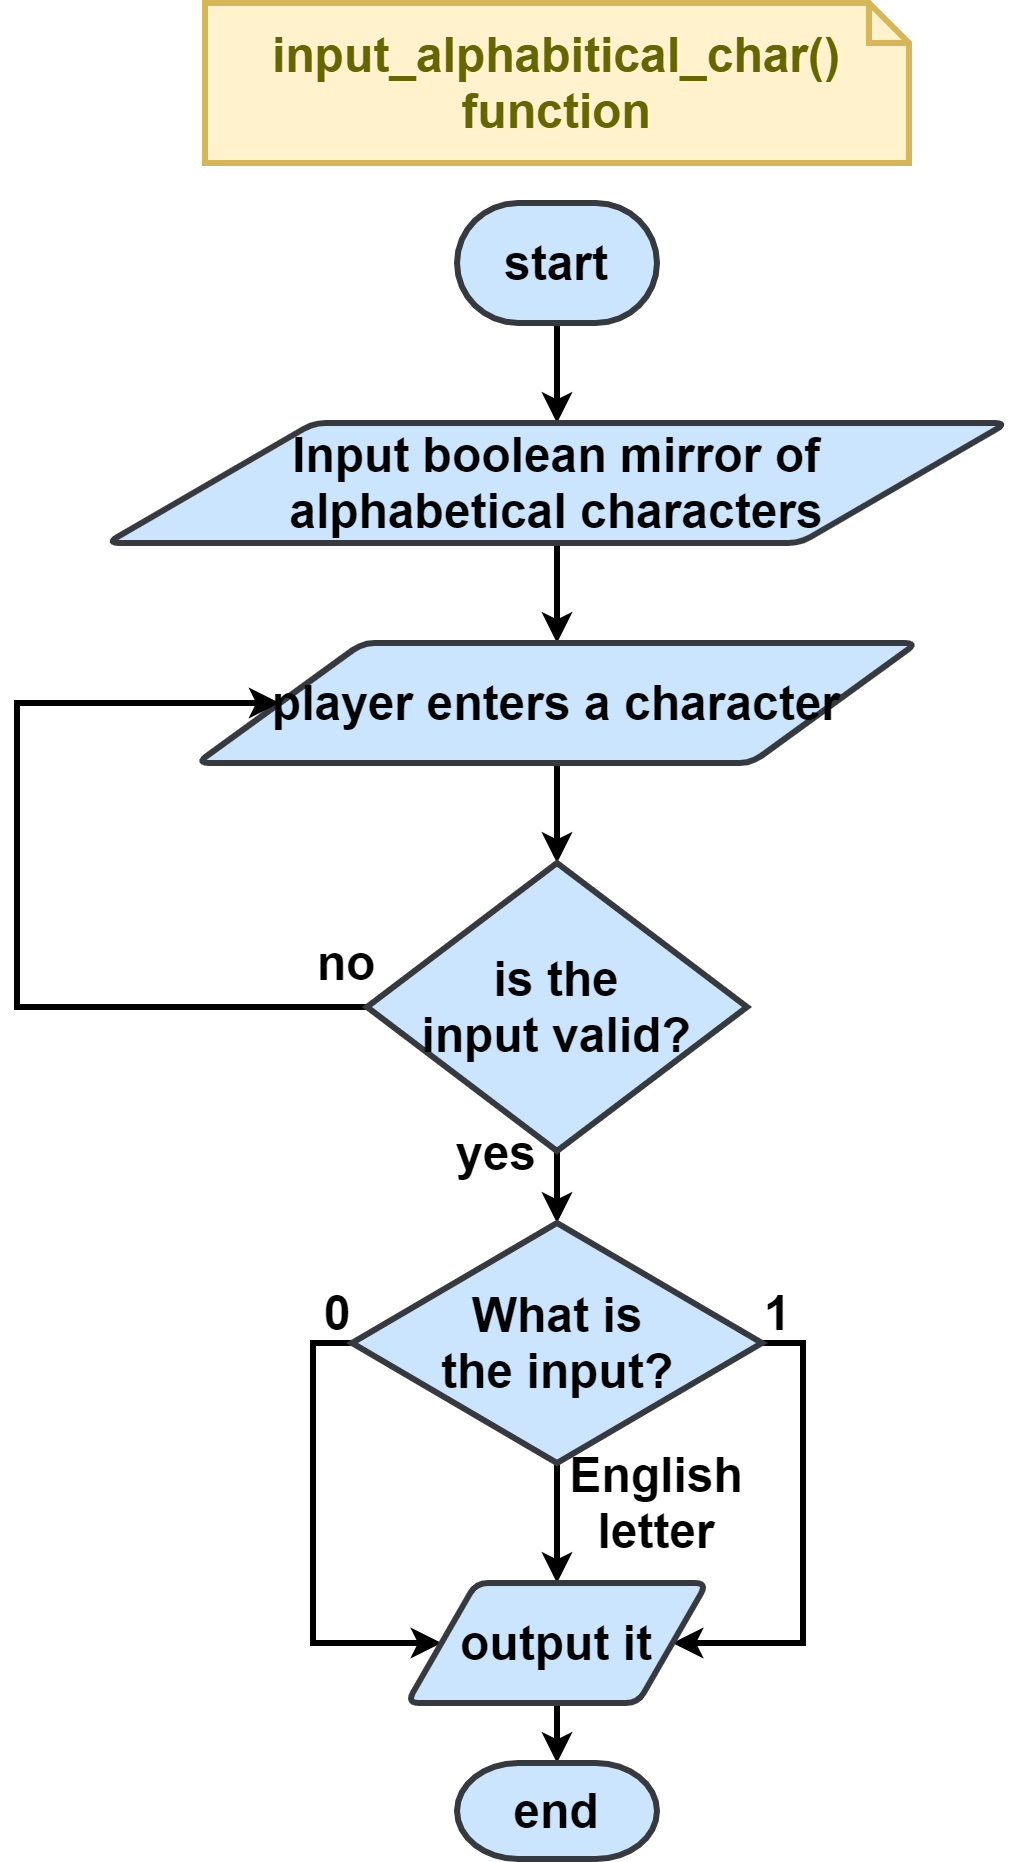

The diagram above was exported from draw.io. Its source (the exported page's mxGraphModel, read from the mxfile embedded in the PNG):
<mxGraphModel dx="846" dy="494" grid="1" gridSize="10" guides="1" tooltips="1" connect="1" arrows="1" fold="1" page="1" pageScale="1" pageWidth="1169" pageHeight="827" math="0" shadow="0">
  <root>
    <mxCell id="fqSj2Pt1jWSfGKGqehiX-0" />
    <mxCell id="fqSj2Pt1jWSfGKGqehiX-1" parent="fqSj2Pt1jWSfGKGqehiX-0" />
    <mxCell id="XNPSpPIP9Y8oTSEoxsCt-3" style="edgeStyle=orthogonalEdgeStyle;rounded=0;orthogonalLoop=1;jettySize=auto;html=1;exitX=0.5;exitY=1;exitDx=0;exitDy=0;exitPerimeter=0;entryX=0.5;entryY=0;entryDx=0;entryDy=0;strokeWidth=3;fontSize=24;fontStyle=1" parent="fqSj2Pt1jWSfGKGqehiX-1" source="XNPSpPIP9Y8oTSEoxsCt-1" target="XNPSpPIP9Y8oTSEoxsCt-2" edge="1">
      <mxGeometry relative="1" as="geometry" />
    </mxCell>
    <mxCell id="XNPSpPIP9Y8oTSEoxsCt-1" value="start" style="strokeWidth=3;html=1;shape=mxgraph.flowchart.terminator;whiteSpace=wrap;fontSize=24;fontStyle=1;fillColor=#cce5ff;strokeColor=#36393d;" parent="fqSj2Pt1jWSfGKGqehiX-1" vertex="1">
      <mxGeometry x="310" y="280" width="100" height="60" as="geometry" />
    </mxCell>
    <mxCell id="67QUEfvv5NN8kqE-JLaE-4" style="edgeStyle=orthogonalEdgeStyle;rounded=0;orthogonalLoop=1;jettySize=auto;html=1;exitX=0.5;exitY=1;exitDx=0;exitDy=0;entryX=0.5;entryY=0;entryDx=0;entryDy=0;strokeWidth=3;fontSize=24;fontStyle=1" parent="fqSj2Pt1jWSfGKGqehiX-1" source="XNPSpPIP9Y8oTSEoxsCt-2" target="XNPSpPIP9Y8oTSEoxsCt-4" edge="1">
      <mxGeometry relative="1" as="geometry" />
    </mxCell>
    <mxCell id="XNPSpPIP9Y8oTSEoxsCt-2" value="Input boolean mirror of&lt;br style=&quot;font-size: 24px&quot;&gt;alphabetical characters" style="shape=parallelogram;html=1;strokeWidth=3;perimeter=parallelogramPerimeter;whiteSpace=wrap;rounded=1;arcSize=12;size=0.23;fontSize=24;fontStyle=1;fillColor=#cce5ff;strokeColor=#36393d;" parent="fqSj2Pt1jWSfGKGqehiX-1" vertex="1">
      <mxGeometry x="135" y="390" width="450" height="60" as="geometry" />
    </mxCell>
    <mxCell id="67QUEfvv5NN8kqE-JLaE-3" style="edgeStyle=orthogonalEdgeStyle;rounded=0;orthogonalLoop=1;jettySize=auto;html=1;exitX=0.5;exitY=1;exitDx=0;exitDy=0;entryX=0.5;entryY=0;entryDx=0;entryDy=0;strokeWidth=3;fontSize=24;fontStyle=1" parent="fqSj2Pt1jWSfGKGqehiX-1" source="XNPSpPIP9Y8oTSEoxsCt-4" target="67QUEfvv5NN8kqE-JLaE-0" edge="1">
      <mxGeometry relative="1" as="geometry" />
    </mxCell>
    <mxCell id="XNPSpPIP9Y8oTSEoxsCt-4" value="player enters a character" style="shape=parallelogram;html=1;strokeWidth=3;perimeter=parallelogramPerimeter;whiteSpace=wrap;rounded=1;arcSize=12;size=0.23;fontSize=24;fontStyle=1;fillColor=#cce5ff;strokeColor=#36393d;" parent="fqSj2Pt1jWSfGKGqehiX-1" vertex="1">
      <mxGeometry x="180" y="500" width="360" height="60" as="geometry" />
    </mxCell>
    <mxCell id="67QUEfvv5NN8kqE-JLaE-1" style="edgeStyle=orthogonalEdgeStyle;rounded=0;orthogonalLoop=1;jettySize=auto;html=1;exitX=0;exitY=0.5;exitDx=0;exitDy=0;strokeWidth=3;fontSize=24;entryX=0;entryY=0.5;entryDx=0;entryDy=0;fontStyle=1" parent="fqSj2Pt1jWSfGKGqehiX-1" source="67QUEfvv5NN8kqE-JLaE-0" target="XNPSpPIP9Y8oTSEoxsCt-4" edge="1">
      <mxGeometry relative="1" as="geometry">
        <mxPoint x="160" y="510" as="targetPoint" />
        <Array as="points">
          <mxPoint x="90" y="682" />
          <mxPoint x="90" y="530" />
        </Array>
      </mxGeometry>
    </mxCell>
    <mxCell id="67QUEfvv5NN8kqE-JLaE-8" style="edgeStyle=orthogonalEdgeStyle;rounded=0;orthogonalLoop=1;jettySize=auto;html=1;exitX=0.5;exitY=1;exitDx=0;exitDy=0;entryX=0.5;entryY=0;entryDx=0;entryDy=0;strokeWidth=3;fontSize=24;fontStyle=1" parent="fqSj2Pt1jWSfGKGqehiX-1" source="67QUEfvv5NN8kqE-JLaE-0" target="67QUEfvv5NN8kqE-JLaE-5" edge="1">
      <mxGeometry relative="1" as="geometry" />
    </mxCell>
    <mxCell id="67QUEfvv5NN8kqE-JLaE-0" value="is the&lt;br&gt;input valid?" style="rhombus;whiteSpace=wrap;html=1;strokeWidth=3;fontSize=24;flipH=0;fontStyle=1;fillColor=#cce5ff;strokeColor=#36393d;" parent="fqSj2Pt1jWSfGKGqehiX-1" vertex="1">
      <mxGeometry x="265" y="610" width="190" height="144" as="geometry" />
    </mxCell>
    <mxCell id="67QUEfvv5NN8kqE-JLaE-2" value="yes" style="text;html=1;strokeColor=none;fillColor=none;align=center;verticalAlign=middle;whiteSpace=wrap;rounded=0;fontSize=24;strokeWidth=3;fontStyle=1" parent="fqSj2Pt1jWSfGKGqehiX-1" vertex="1">
      <mxGeometry x="280" y="720" width="100" height="70" as="geometry" />
    </mxCell>
    <mxCell id="67QUEfvv5NN8kqE-JLaE-13" style="edgeStyle=orthogonalEdgeStyle;rounded=0;orthogonalLoop=1;jettySize=auto;html=1;exitX=0.5;exitY=1;exitDx=0;exitDy=0;entryX=0.5;entryY=0;entryDx=0;entryDy=0;strokeWidth=3;fontSize=24;fontStyle=1" parent="fqSj2Pt1jWSfGKGqehiX-1" source="67QUEfvv5NN8kqE-JLaE-5" target="67QUEfvv5NN8kqE-JLaE-12" edge="1">
      <mxGeometry relative="1" as="geometry" />
    </mxCell>
    <mxCell id="67QUEfvv5NN8kqE-JLaE-14" style="edgeStyle=orthogonalEdgeStyle;rounded=0;orthogonalLoop=1;jettySize=auto;html=1;exitX=1;exitY=0.5;exitDx=0;exitDy=0;entryX=1;entryY=0.5;entryDx=0;entryDy=0;strokeWidth=3;fontSize=24;fontStyle=1" parent="fqSj2Pt1jWSfGKGqehiX-1" source="67QUEfvv5NN8kqE-JLaE-5" target="67QUEfvv5NN8kqE-JLaE-12" edge="1">
      <mxGeometry relative="1" as="geometry">
        <Array as="points">
          <mxPoint x="483" y="850" />
          <mxPoint x="483" y="1000" />
        </Array>
      </mxGeometry>
    </mxCell>
    <mxCell id="67QUEfvv5NN8kqE-JLaE-15" style="edgeStyle=orthogonalEdgeStyle;rounded=0;orthogonalLoop=1;jettySize=auto;html=1;exitX=0;exitY=0.5;exitDx=0;exitDy=0;strokeWidth=3;fontSize=24;entryX=0;entryY=0.5;entryDx=0;entryDy=0;fontStyle=1" parent="fqSj2Pt1jWSfGKGqehiX-1" source="67QUEfvv5NN8kqE-JLaE-5" target="67QUEfvv5NN8kqE-JLaE-12" edge="1">
      <mxGeometry relative="1" as="geometry">
        <mxPoint x="270" y="1000" as="targetPoint" />
        <Array as="points">
          <mxPoint x="238" y="850" />
          <mxPoint x="238" y="1000" />
        </Array>
      </mxGeometry>
    </mxCell>
    <mxCell id="67QUEfvv5NN8kqE-JLaE-5" value="What is&lt;br style=&quot;font-size: 24px;&quot;&gt;the input?" style="rhombus;whiteSpace=wrap;html=1;strokeWidth=3;fontSize=24;fontStyle=1;fillColor=#cce5ff;strokeColor=#36393d;" parent="fqSj2Pt1jWSfGKGqehiX-1" vertex="1">
      <mxGeometry x="257.5" y="790" width="205" height="120" as="geometry" />
    </mxCell>
    <mxCell id="67QUEfvv5NN8kqE-JLaE-7" value="no" style="text;html=1;strokeColor=none;fillColor=none;align=center;verticalAlign=middle;whiteSpace=wrap;rounded=0;fontSize=24;strokeWidth=3;fontStyle=1" parent="fqSj2Pt1jWSfGKGqehiX-1" vertex="1">
      <mxGeometry x="210" y="630" width="90" height="60" as="geometry" />
    </mxCell>
    <mxCell id="67QUEfvv5NN8kqE-JLaE-9" value="English&lt;br style=&quot;font-size: 24px;&quot;&gt;letter" style="text;html=1;strokeColor=none;fillColor=none;align=center;verticalAlign=middle;whiteSpace=wrap;rounded=0;fontSize=24;strokeWidth=3;fontStyle=1" parent="fqSj2Pt1jWSfGKGqehiX-1" vertex="1">
      <mxGeometry x="390" y="920" width="40" height="20" as="geometry" />
    </mxCell>
    <mxCell id="67QUEfvv5NN8kqE-JLaE-10" value="0" style="text;html=1;align=center;verticalAlign=middle;resizable=0;points=[];autosize=1;fontSize=24;strokeWidth=3;fontStyle=1" parent="fqSj2Pt1jWSfGKGqehiX-1" vertex="1">
      <mxGeometry x="235" y="820" width="30" height="30" as="geometry" />
    </mxCell>
    <mxCell id="67QUEfvv5NN8kqE-JLaE-11" value="1" style="text;html=1;align=center;verticalAlign=middle;resizable=0;points=[];autosize=1;fontSize=24;strokeWidth=3;fontStyle=1" parent="fqSj2Pt1jWSfGKGqehiX-1" vertex="1">
      <mxGeometry x="455" y="820" width="30" height="30" as="geometry" />
    </mxCell>
    <mxCell id="tBPkzuirmA1otd55eXgP-1" style="edgeStyle=orthogonalEdgeStyle;rounded=0;orthogonalLoop=1;jettySize=auto;html=1;exitX=0.5;exitY=1;exitDx=0;exitDy=0;entryX=0.5;entryY=0;entryDx=0;entryDy=0;entryPerimeter=0;strokeWidth=3;fontSize=24;fontStyle=1" parent="fqSj2Pt1jWSfGKGqehiX-1" source="67QUEfvv5NN8kqE-JLaE-12" target="tBPkzuirmA1otd55eXgP-0" edge="1">
      <mxGeometry relative="1" as="geometry" />
    </mxCell>
    <mxCell id="67QUEfvv5NN8kqE-JLaE-12" value="output it" style="shape=parallelogram;html=1;strokeWidth=3;perimeter=parallelogramPerimeter;whiteSpace=wrap;rounded=1;arcSize=12;size=0.23;fontSize=24;fontStyle=1;fillColor=#cce5ff;strokeColor=#36393d;" parent="fqSj2Pt1jWSfGKGqehiX-1" vertex="1">
      <mxGeometry x="285" y="970" width="150" height="60" as="geometry" />
    </mxCell>
    <mxCell id="tBPkzuirmA1otd55eXgP-0" value="end" style="strokeWidth=3;html=1;shape=mxgraph.flowchart.terminator;whiteSpace=wrap;fontSize=24;fontStyle=1;fillColor=#cce5ff;strokeColor=#36393d;" parent="fqSj2Pt1jWSfGKGqehiX-1" vertex="1">
      <mxGeometry x="310" y="1060" width="100" height="48" as="geometry" />
    </mxCell>
    <mxCell id="7dxftgKO07VH2Fz8GqWl-0" value="&lt;span style=&quot;font-size: 24px&quot;&gt;&lt;b&gt;input_alphabitical_char() function&lt;/b&gt;&lt;/span&gt;" style="shape=note;strokeWidth=3;fontSize=14;size=20;whiteSpace=wrap;html=1;fillColor=#fff2cc;strokeColor=#d6b656;fontColor=#666600;" parent="fqSj2Pt1jWSfGKGqehiX-1" vertex="1">
      <mxGeometry x="184" y="180" width="352" height="80" as="geometry" />
    </mxCell>
  </root>
</mxGraphModel>